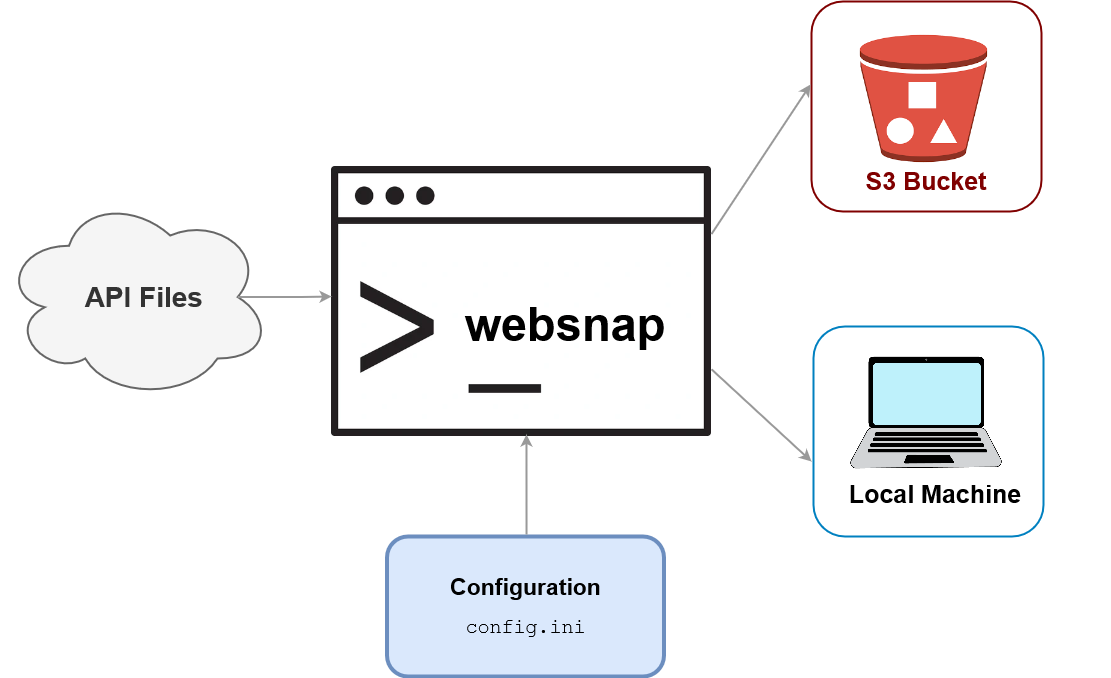

The diagram above was exported from draw.io. Its source (the exported page's mxGraphModel, read from the mxfile embedded in the PNG):
<mxGraphModel dx="6209" dy="1101" grid="1" gridSize="10" guides="1" tooltips="1" connect="1" arrows="1" fold="1" page="1" pageScale="1" pageWidth="827" pageHeight="1169" math="0" shadow="0">
  <root>
    <mxCell id="WIyWlLk6GJQsqaUBKTNV-0" />
    <mxCell id="WIyWlLk6GJQsqaUBKTNV-1" parent="WIyWlLk6GJQsqaUBKTNV-0" />
    <mxCell id="SmwQ5JUGwGLwvqYkgkOw-0" value="&lt;div align=&quot;right&quot;&gt;&lt;font style=&quot;font-size: 22px;&quot;&gt;&lt;b&gt;&lt;font style=&quot;font-size: 28px;&quot;&gt;&amp;nbsp; API Files&lt;/font&gt;&lt;/b&gt;&lt;/font&gt;&lt;br&gt;&lt;/div&gt;" style="ellipse;shape=cloud;whiteSpace=wrap;html=1;fillColor=#f5f5f5;fontColor=#333333;strokeColor=#666666;strokeWidth=2;movable=1;resizable=1;rotatable=1;deletable=1;editable=1;locked=0;connectable=1;" parent="WIyWlLk6GJQsqaUBKTNV-1" vertex="1">
      <mxGeometry x="-4120" y="303" width="270" height="205" as="geometry" />
    </mxCell>
    <mxCell id="SmwQ5JUGwGLwvqYkgkOw-7" value="&lt;font color=&quot;#800000&quot;&gt;&lt;br&gt;&lt;/font&gt;&lt;div&gt;&lt;font color=&quot;#800000&quot;&gt;&lt;br&gt;&lt;/font&gt;&lt;/div&gt;&lt;div&gt;&lt;font color=&quot;#800000&quot; size=&quot;1&quot;&gt;&lt;b&gt;&lt;font style=&quot;font-size: 25px;&quot;&gt;&lt;br&gt;&lt;/font&gt;&lt;/b&gt;&lt;/font&gt;&lt;/div&gt;&lt;div&gt;&lt;font color=&quot;#800000&quot; size=&quot;1&quot;&gt;&lt;b&gt;&lt;font style=&quot;font-size: 25px;&quot;&gt;&lt;br&gt;&lt;/font&gt;&lt;/b&gt;&lt;/font&gt;&lt;/div&gt;&lt;div&gt;&lt;font color=&quot;#800000&quot; size=&quot;1&quot;&gt;&lt;b&gt;&lt;font style=&quot;font-size: 25px;&quot;&gt;&lt;br&gt;&lt;/font&gt;&lt;/b&gt;&lt;/font&gt;&lt;/div&gt;&lt;div&gt;&lt;font color=&quot;#800000&quot; size=&quot;1&quot;&gt;&lt;b&gt;&lt;font style=&quot;font-size: 25px;&quot;&gt;&lt;br&gt;&lt;/font&gt;&lt;/b&gt;&lt;/font&gt;&lt;/div&gt;&lt;div&gt;&lt;font color=&quot;#800000&quot; size=&quot;1&quot;&gt;&lt;b&gt;&lt;font style=&quot;font-size: 25px;&quot;&gt;S3 Bucket&lt;/font&gt;&lt;/b&gt;&lt;/font&gt;&lt;/div&gt;" style="rounded=1;whiteSpace=wrap;html=1;strokeWidth=2;points=[[0,0,0,0,0],[0,0.25,0,0,0],[0,0.5,0,0,0],[0,0.75,0,0,0],[0,1,0,0,0],[0.25,0,0,0,0],[0.25,1,0,0,0],[0.5,0,0,0,0],[0.5,1,0,0,0],[0.75,0,0,0,0],[0.75,1,0,0,0],[1,0,0,0,0],[1,0.25,0,0,0],[1,0.5,0,0,0],[1,0.75,0,0,0],[1,1,0,0,0]];strokeColor=#800000;movable=1;resizable=1;rotatable=1;deletable=1;editable=1;locked=0;connectable=1;" parent="WIyWlLk6GJQsqaUBKTNV-1" vertex="1">
      <mxGeometry x="-3310" y="110" width="230" height="210" as="geometry" />
    </mxCell>
    <mxCell id="SmwQ5JUGwGLwvqYkgkOw-3" value="" style="shape=image;imageAspect=0;aspect=fixed;verticalLabelPosition=bottom;verticalAlign=top;image=data:image/png,(base64 omitted: 6336 chars);" parent="WIyWlLk6GJQsqaUBKTNV-1" vertex="1">
      <mxGeometry x="-3265.25" y="140" width="135" height="135" as="geometry" />
    </mxCell>
    <mxCell id="SmwQ5JUGwGLwvqYkgkOw-8" value="" style="rounded=1;whiteSpace=wrap;html=1;strokeWidth=2;points=[[0,0,0,0,0],[0,0.25,0,0,0],[0,0.5,0,0,0],[0,0.75,0,0,0],[0,1,0,0,0],[0.25,0,0,0,0],[0.25,1,0,0,0],[0.5,0,0,0,0],[0.5,1,0,0,0],[0.75,0,0,0,0],[0.75,1,0,0,0],[1,0,0,0,0],[1,0.25,0,0,0],[1,0.5,0,0,0],[1,0.75,0,0,0],[1,1,0,0,0]];strokeColor=#0080c0;" parent="WIyWlLk6GJQsqaUBKTNV-1" vertex="1">
      <mxGeometry x="-3308" y="435" width="230" height="210" as="geometry" />
    </mxCell>
    <mxCell id="SmwQ5JUGwGLwvqYkgkOw-10" value="" style="shape=image;imageAspect=0;aspect=fixed;verticalLabelPosition=bottom;verticalAlign=top;image=data:image/png,(base64 omitted: 11380 chars);movable=1;resizable=1;rotatable=1;deletable=1;editable=1;locked=0;connectable=1;" parent="WIyWlLk6GJQsqaUBKTNV-1" vertex="1">
      <mxGeometry x="-3380" y="398.43000000000006" width="369.5" height="246.57" as="geometry" />
    </mxCell>
    <mxCell id="SmwQ5JUGwGLwvqYkgkOw-11" value="&lt;font size=&quot;1&quot;&gt;&lt;b style=&quot;font-size: 25px;&quot;&gt;Local Machine&lt;/b&gt;&lt;/font&gt;" style="text;strokeColor=none;align=center;fillColor=none;html=1;verticalAlign=middle;whiteSpace=wrap;rounded=0;" parent="WIyWlLk6GJQsqaUBKTNV-1" vertex="1">
      <mxGeometry x="-3280.5" y="577" width="187.5" height="50" as="geometry" />
    </mxCell>
    <mxCell id="SmwQ5JUGwGLwvqYkgkOw-16" value="" style="shape=image;imageAspect=0;aspect=fixed;verticalLabelPosition=bottom;verticalAlign=top;image=data:image/webp,(base64 omitted: 4792 chars);" parent="WIyWlLk6GJQsqaUBKTNV-1" vertex="1">
      <mxGeometry x="-3790" y="275" width="380" height="270.39" as="geometry" />
    </mxCell>
    <mxCell id="SmwQ5JUGwGLwvqYkgkOw-17" value="&lt;font style=&quot;font-size: 40px;&quot;&gt;&lt;b style=&quot;font-size: 47px;&quot;&gt;websnap&lt;br&gt;&lt;/b&gt;&lt;/font&gt;" style="text;strokeColor=none;align=center;fillColor=none;html=1;verticalAlign=middle;whiteSpace=wrap;rounded=0;strokeWidth=2;" parent="WIyWlLk6GJQsqaUBKTNV-1" vertex="1">
      <mxGeometry x="-3680" y="408.39" width="248" height="50" as="geometry" />
    </mxCell>
    <mxCell id="SmwQ5JUGwGLwvqYkgkOw-18" value="&lt;div&gt;&lt;b&gt;&lt;font style=&quot;font-size: 23px;&quot;&gt;Configuration&lt;/font&gt;&lt;/b&gt;&lt;/div&gt;&lt;div&gt;&lt;b&gt;&lt;font size=&quot;1&quot;&gt;&lt;br&gt;&lt;/font&gt;&lt;/b&gt;&lt;/div&gt;&lt;font style=&quot;font-size: 20px;&quot; face=&quot;Courier New&quot;&gt;config.ini&lt;/font&gt;" style="rounded=1;whiteSpace=wrap;html=1;fillColor=#dae8fc;strokeColor=#6c8ebf;strokeWidth=4;movable=1;resizable=1;rotatable=1;deletable=1;editable=1;locked=0;connectable=1;" parent="WIyWlLk6GJQsqaUBKTNV-1" vertex="1">
      <mxGeometry x="-3734.5" y="645" width="277" height="140" as="geometry" />
    </mxCell>
    <mxCell id="SmwQ5JUGwGLwvqYkgkOw-30" style="edgeStyle=orthogonalEdgeStyle;rounded=0;orthogonalLoop=1;jettySize=auto;html=1;exitX=0.875;exitY=0.5;exitDx=0;exitDy=0;exitPerimeter=0;entryX=0.053;entryY=0.481;entryDx=0;entryDy=0;entryPerimeter=0;strokeColor=#999999;strokeWidth=2;" parent="WIyWlLk6GJQsqaUBKTNV-1" source="SmwQ5JUGwGLwvqYkgkOw-0" edge="1">
      <mxGeometry relative="1" as="geometry">
        <mxPoint x="-3901.25" y="405" as="sourcePoint" />
        <mxPoint x="-3789.8599999999997" y="405.0575899999999" as="targetPoint" />
      </mxGeometry>
    </mxCell>
    <mxCell id="SmwQ5JUGwGLwvqYkgkOw-33" style="edgeStyle=orthogonalEdgeStyle;rounded=0;orthogonalLoop=1;jettySize=auto;html=1;exitX=0.529;exitY=-0.014;exitDx=0;exitDy=0;exitPerimeter=0;strokeColor=#999999;strokeWidth=2;entryX=0.521;entryY=0.991;entryDx=0;entryDy=0;entryPerimeter=0;" parent="WIyWlLk6GJQsqaUBKTNV-1" edge="1">
      <mxGeometry relative="1" as="geometry">
        <mxPoint x="-3594.967" y="643.04" as="sourcePoint" />
        <mxPoint x="-3595.02" y="542.95649" as="targetPoint" />
      </mxGeometry>
    </mxCell>
    <mxCell id="SmwQ5JUGwGLwvqYkgkOw-36" value="" style="endArrow=classic;html=1;rounded=0;entryX=-0.004;entryY=0.395;entryDx=0;entryDy=0;entryPerimeter=0;exitX=1;exitY=0.25;exitDx=0;exitDy=0;strokeColor=#999999;strokeWidth=2;" parent="WIyWlLk6GJQsqaUBKTNV-1" source="SmwQ5JUGwGLwvqYkgkOw-16" target="SmwQ5JUGwGLwvqYkgkOw-7" edge="1">
      <mxGeometry width="50" height="50" relative="1" as="geometry">
        <mxPoint x="-3460" y="510" as="sourcePoint" />
        <mxPoint x="-3410" y="460" as="targetPoint" />
      </mxGeometry>
    </mxCell>
    <mxCell id="SmwQ5JUGwGLwvqYkgkOw-38" value="" style="endArrow=classic;html=1;rounded=0;exitX=1;exitY=0.75;exitDx=0;exitDy=0;strokeColor=#999999;strokeWidth=2;" parent="WIyWlLk6GJQsqaUBKTNV-1" source="SmwQ5JUGwGLwvqYkgkOw-16" edge="1">
      <mxGeometry width="50" height="50" relative="1" as="geometry">
        <mxPoint x="-3400" y="353" as="sourcePoint" />
        <mxPoint x="-3310" y="570" as="targetPoint" />
      </mxGeometry>
    </mxCell>
  </root>
</mxGraphModel>